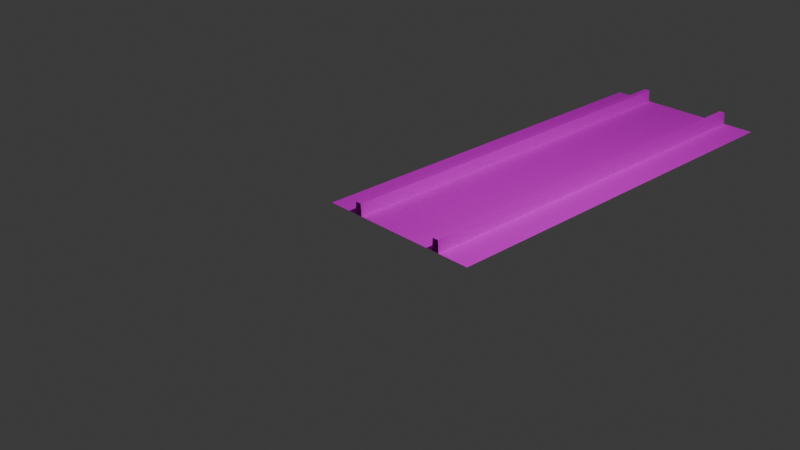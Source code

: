 # Source: cross_5m.blend  (saved by Blender 4.0.36; exported with 4.5.12 LTS)
import bpy
from mathutils import Matrix  # noqa: F401  (used for matrix-valued properties, if any)

bpy.ops.wm.read_factory_settings(use_empty=True)
scene = bpy.context.scene
scene.name = 'Scene'

# ---- collections
col_collection = bpy.data.collections.new('Collection'); scene.collection.children.link(col_collection)

# ---- images (referenced by path relative to the original .blend; pixels are not part of the script)
import os
ASSET_DIR = os.environ.get("B2B_ASSET_DIR", "")  # directory of the original .blend (textures are referenced by path, not embedded)
HERE = os.path.dirname(os.path.abspath(__file__))  # packed textures are extracted next to this script under _unpacked/

def load_image(name, relpath, width, height, colorspace="sRGB"):
    """Load a texture the original file referenced (path relative to the .blend, or extracted next to this script)."""
    p = next((c for c in (os.path.join(HERE, relpath), os.path.join(ASSET_DIR, relpath)) if relpath and os.path.exists(c)), "")
    if p:
        img = bpy.data.images.load(p, check_existing=True)
        img.name = name
    else:  # same state as the original file: an image datablock whose file is absent (Cycles renders it pink)
        img = bpy.data.images.new(name, width, height)
        img.source = "FILE"
        img.filepath = "//" + (relpath or name)
    img.colorspace_settings.name = colorspace
    return img
img_sk_tie_png = load_image('Sk_Tie.png', 'Sk_Tie.png', 1024, 1024, 'sRGB')
img_rail_png = load_image('Rail.png', 'Rail.png', 1024, 1024, 'Non-Color')
img_rail_png_001 = load_image('Rail.png.001', 'Rail.png', 1024, 1024, 'Non-Color')

# ---- materials (node trees are filled in below, after node groups)
mat_tr_bal5mmaterial = bpy.data.materials.new('Tr_bal5mMaterial')
mat_tr_bal5mmaterial.diffuse_color = (1.0, 1.0, 1.0, 1.0)
mat_tr_bal5mmaterial.specular_color = (0.0, 0.0, 0.0)
mat_tr_bal5mmaterial.specular_intensity = 0.0
mat_tr_bal5mmaterial_003 = bpy.data.materials.new('Tr_bal5mMaterial.003')
mat_tr_bal5mmaterial_003.diffuse_color = (1.0, 1.0, 1.0, 1.0)
mat_tr_bal5mmaterial_003.specular_color = (0.0, 0.0, 0.0)
mat_tr_bal5mmaterial_003.specular_intensity = 0.0
mat_tr_bal5mmaterial_004 = bpy.data.materials.new('Tr_bal5mMaterial.004')
mat_tr_bal5mmaterial_004.diffuse_color = (1.0, 1.0, 1.0, 1.0)
mat_tr_bal5mmaterial_004.specular_color = (0.0, 0.0, 0.0)
mat_tr_bal5mmaterial_004.specular_intensity = 0.0

# ---- material node trees
mat_tr_bal5mmaterial.use_nodes = True; mat_tr_bal5mmaterial.node_tree.nodes.clear()
_N = mat_tr_bal5mmaterial.node_tree.nodes; _L = mat_tr_bal5mmaterial.node_tree.links
n0 = _N.new('ShaderNodeBsdfPrincipled'); n0.name = 'プリンシプルBSDF'; n0.location = (10, 300)
n0.inputs[3].default_value = 1.45
n0.inputs[13].default_value = 0.0
n0.inputs[14].default_value = (0.0, 0.0, 0.0, 1.0)
n0.inputs[27].default_value = (0.0, 0.0, 0.0, 1.0)
n1 = _N.new('ShaderNodeOutputMaterial'); n1.name = 'マテリアル出力'; n1.location = (300, 300)
n2 = _N.new('ShaderNodeTexImage'); n2.name = '画像テクスチャ'; n2.location = (-300, 150)
n2.image = img_sk_tie_png
n3 = _N.new('ShaderNodeMath'); n3.name = 'Math'; n3.location = (0, 0)
n3.hide = True
n3.operation = 'GREATER_THAN'
_L.new(n0.outputs[0], n1.inputs[0])
_L.new(n2.outputs[0], n0.inputs[0])
_L.new(n2.outputs[1], n3.inputs[0])
_L.new(n3.outputs[0], n0.inputs[4])
n1.is_active_output = True
mat_tr_bal5mmaterial_003.use_nodes = True; mat_tr_bal5mmaterial_003.node_tree.nodes.clear()
_N = mat_tr_bal5mmaterial_003.node_tree.nodes; _L = mat_tr_bal5mmaterial_003.node_tree.links
n0 = _N.new('ShaderNodeBsdfPrincipled'); n0.name = 'プリンシプルBSDF'; n0.location = (10, 300)
n0.inputs[3].default_value = 1.45
n0.inputs[13].default_value = 0.0
n0.inputs[14].default_value = (0.0, 0.0, 0.0, 1.0)
n0.inputs[27].default_value = (0.0, 0.0, 0.0, 1.0)
n1 = _N.new('ShaderNodeOutputMaterial'); n1.name = 'マテリアル出力'; n1.location = (300, 300)
n2 = _N.new('ShaderNodeTexImage'); n2.name = '画像テクスチャ'; n2.location = (-300, 150)
n2.image = img_rail_png
n3 = _N.new('ShaderNodeMath'); n3.name = 'Math'; n3.location = (0, 0)
n3.hide = True
n3.operation = 'GREATER_THAN'
_L.new(n0.outputs[0], n1.inputs[0])
_L.new(n2.outputs[0], n0.inputs[0])
_L.new(n2.outputs[1], n3.inputs[0])
_L.new(n3.outputs[0], n0.inputs[4])
n1.is_active_output = True
mat_tr_bal5mmaterial_004.use_nodes = True; mat_tr_bal5mmaterial_004.node_tree.nodes.clear()
_N = mat_tr_bal5mmaterial_004.node_tree.nodes; _L = mat_tr_bal5mmaterial_004.node_tree.links
n0 = _N.new('ShaderNodeBsdfPrincipled'); n0.name = 'プリンシプルBSDF'; n0.location = (10, 300)
n0.inputs[3].default_value = 1.45
n0.inputs[13].default_value = 0.0
n0.inputs[14].default_value = (0.0, 0.0, 0.0, 1.0)
n0.inputs[27].default_value = (0.0, 0.0, 0.0, 1.0)
n1 = _N.new('ShaderNodeOutputMaterial'); n1.name = 'マテリアル出力'; n1.location = (300, 300)
n2 = _N.new('ShaderNodeTexImage'); n2.name = '画像テクスチャ'; n2.location = (-300, 150)
n2.image = img_rail_png_001
n3 = _N.new('ShaderNodeMath'); n3.name = 'Math'; n3.location = (0, 0)
n3.hide = True
n3.operation = 'GREATER_THAN'
_L.new(n0.outputs[0], n1.inputs[0])
_L.new(n2.outputs[0], n0.inputs[0])
_L.new(n2.outputs[1], n3.inputs[0])
_L.new(n3.outputs[0], n0.inputs[4])
n1.is_active_output = True

# ---- world
world_world = bpy.data.worlds.new('World'); scene.world = world_world
world_world.use_nodes = True; world_world.node_tree.nodes.clear()
_N = world_world.node_tree.nodes; _L = world_world.node_tree.links
n0 = _N.new('ShaderNodeOutputWorld'); n0.name = 'World Output'; n0.location = (300, 300)
n1 = _N.new('ShaderNodeBackground'); n1.name = 'Background'; n1.location = (10, 300)
n1.inputs[0].default_value = (0.05088, 0.05088, 0.05088, 1.0)
_L.new(n1.outputs[0], n0.inputs[0])
n0.is_active_output = True
world_world.color = (0.05088, 0.05088, 0.05088)
world_world.use_sun_shadow = False
world_world.sun_shadow_jitter_overblur = 0.0

# ---- cameras
cam_camera = bpy.data.cameras.new('Camera')
cam_camera.clip_end = 100.0
cam_camera.ortho_scale = 7.314

# ---- lights
light_light = bpy.data.lights.new('Light', 'POINT')
light_light.transmission_factor = 0.0
light_light.use_soft_falloff = False
light_light.energy = 1000.0
light_light.shadow_soft_size = 0.1
light_light.shadow_maximum_resolution = 0.006
light_light.use_absolute_resolution = True

# ---- meshes
me_mesh = bpy.data.meshes.new('mesh')
me_mesh.from_pydata([(1.0, 2.55, 0.0), (-1.0, 2.55, 0.0), (-1.0, -2.55, 0.0), (1.0, -2.55, 0.0)], [], [(0, 1, 2), (3, 0, 2)])
_uv = me_mesh.uv_layers.new(name='UVMap')
_uv.uv.foreach_set('vector', [1.0, 1.0, 0.0, 1.0, 0.0, -1.0, 1.0, -1.0, 1.0, 1.0, 0.0, -1.0])
me_mesh.materials.append(mat_tr_bal5mmaterial)
me_mesh.update()
me_mesh_003 = bpy.data.meshes.new('mesh.003')
me_mesh_003.from_pydata([(-0.035, 2.55, 0.0765), (-0.045, 2.55, -0.0765), (-0.045, -2.55, -0.0765), (-0.035, -2.55, 0.0765), (0.035, 2.55, 0.0765), (0.035, -2.55, 0.0765), (0.045, 2.55, -0.0765), (0.045, -2.55, -0.0765)], [], [(0, 1, 2), (3, 0, 2), (4, 0, 3), (5, 4, 3), (6, 4, 5), (7, 6, 5)])
_uv = me_mesh_003.uv_layers.new(name='UVMap')
_uv.uv.foreach_set('vector', [0.25, 1.0, 0.0, 1.0, 0.0, 0.8, 0.25, 0.8, 0.25, 1.0, 0.0, 0.8, 0.75, 1.0, 0.25, 1.0, 0.25, 0.8, 0.75, 0.8, 0.75, 1.0, 0.25, 0.8, 1.0, 1.0, 0.75, 1.0, 0.75, 0.8, 1.0, 0.8, 1.0, 1.0, 0.75, 0.8])
me_mesh_003.materials.append(mat_tr_bal5mmaterial_003)
me_mesh_003.update()
me_mesh_004 = bpy.data.meshes.new('mesh.004')
me_mesh_004.from_pydata([(-0.035, 2.55, 0.0765), (-0.045, 2.55, -0.0765), (-0.045, -2.55, -0.0765), (-0.035, -2.55, 0.0765), (0.035, 2.55, 0.0765), (0.035, -2.55, 0.0765), (0.045, 2.55, -0.0765), (0.045, -2.55, -0.0765)], [], [(0, 1, 2), (3, 0, 2), (4, 0, 3), (5, 4, 3), (6, 4, 5), (7, 6, 5)])
_uv = me_mesh_004.uv_layers.new(name='UVMap')
_uv.uv.foreach_set('vector', [0.25, 1.0, 0.0, 1.0, 0.0, 0.8, 0.25, 0.8, 0.25, 1.0, 0.0, 0.8, 0.75, 1.0, 0.25, 1.0, 0.25, 0.8, 0.75, 0.8, 0.75, 1.0, 0.25, 0.8, 1.0, 1.0, 0.75, 1.0, 0.75, 0.8, 1.0, 0.8, 1.0, 1.0, 0.75, 0.8])
me_mesh_004.materials.append(mat_tr_bal5mmaterial_004)
me_mesh_004.update()

# ---- objects
ob_tr_bal5m = bpy.data.objects.new('Tr_bal5m', me_mesh)
ob_tr_bal5m_003 = bpy.data.objects.new('Tr_bal5m.003', me_mesh_003)
ob_tr_bal5m_004 = bpy.data.objects.new('Tr_bal5m.004', me_mesh_004)
ob_light = bpy.data.objects.new('Light', light_light)
ob_camera = bpy.data.objects.new('Camera', cam_camera)

# ---- transforms, parenting, visibility, modifiers, constraints
ob_tr_bal5m.location = (0.0, 2.5, -0.147)
ob_tr_bal5m_003.location = (-0.568, 2.5, -0.0765)
ob_tr_bal5m_004.location = (0.568, 2.5, -0.0765)
ob_light.location = (4.076, 1.005, 5.904)
ob_light.rotation_euler = (0.6503, 0.05522, 1.866)
ob_light.lock_rotations_4d = False
ob_light.empty_display_type = 'ARROWS'
ob_light.color = (0.0, 0.0, 0.0, 0.0)
ob_light.lineart.crease_threshold = 0.0
ob_camera.location = (7.359, -6.926, 4.958)
ob_camera.rotation_euler = (1.109, 0.0, 0.8149)
ob_camera.lock_rotations_4d = False
ob_camera.empty_display_type = 'ARROWS'
ob_camera.color = (0.0, 0.0, 0.0, 0.0)
ob_camera.display_type = 'WIRE'
ob_camera.lineart.crease_threshold = 0.0

# ---- collection membership
scene.collection.objects.link(ob_tr_bal5m)
scene.collection.objects.link(ob_tr_bal5m_003)
scene.collection.objects.link(ob_tr_bal5m_004)
col_collection.objects.link(ob_light)
col_collection.objects.link(ob_camera)

# ---- scene / render settings (as saved in the file)
scene.camera = ob_camera
scene.frame_start = 1; scene.frame_end = 250; scene.frame_set(1)
scene.render.engine = 'BLENDER_EEVEE_NEXT'
scene.cycles.sampling_pattern = 'TABULATED_SOBOL'
bpy.context.view_layer.update()
